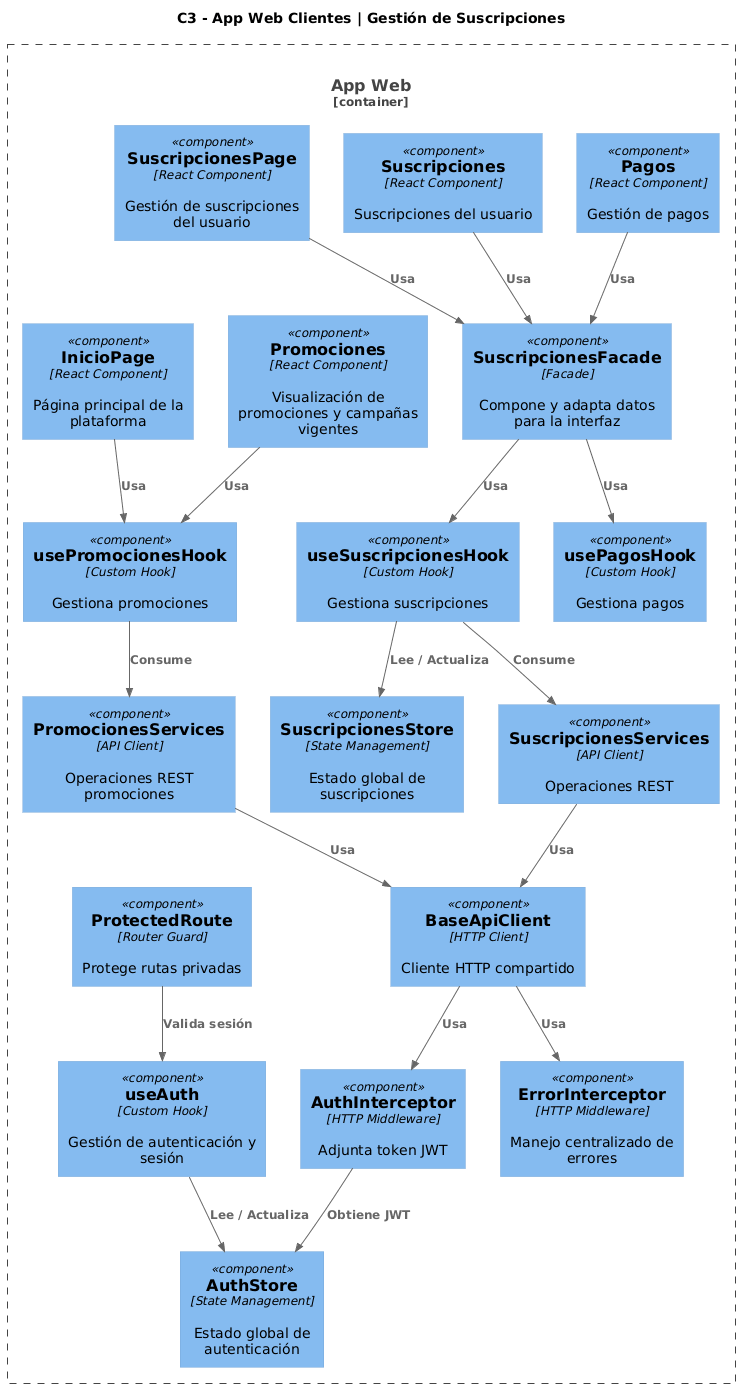

The diagram above was rendered by PlantUML. Its source (embedded in the PNG):
@startuml
!include https://raw.githubusercontent.com/plantuml-stdlib/C4-PlantUML/master/C4_Component.puml

title C3 - App Web Clientes | Gestión de Suscripciones

Container_Boundary(webAppClientes, "App Web", "React SPA") {

    Component(routeGuard, "ProtectedRoute", "Router Guard", "Protege rutas privadas")

    Component(inicioPage, "InicioPage", "React Component", "Página principal de la plataforma")
    Component(promociones, "Promociones", "React Component", "Visualización de promociones y campañas vigentes")
    Component(promocionesHook, "usePromocionesHook", "Custom Hook", "Gestiona promociones")
    Component(promocionesServices, "PromocionesServices", "API Client", "Operaciones REST promociones")

    Component(suscripcionesPage, "SuscripcionesPage", "React Component", "Gestión de suscripciones del usuario")
    Component(suscripciones, "Suscripciones", "React Component", "Suscripciones del usuario")
    Component(pagos, "Pagos", "React Component", "Gestión de pagos")

    Component(suscripcionesFacade, "SuscripcionesFacade", "Facade", "Compone y adapta datos para la interfaz")

    Component(suscripcionesHook, "useSuscripcionesHook", "Custom Hook", "Gestiona suscripciones")
    Component(pagosHook, "usePagosHook", "Custom Hook", "Gestiona pagos")

    Component(authHook, "useAuth", "Custom Hook", "Gestión de autenticación y sesión")

    Component(authStore, "AuthStore", "State Management", "Estado global de autenticación")
    Component(suscripcionesStore, "SuscripcionesStore", "State Management", "Estado global de suscripciones")

    Component(suscripcionesServices, "SuscripcionesServices", "API Client", "Operaciones REST")

    Component(baseApiClient, "BaseApiClient", "HTTP Client", "Cliente HTTP compartido")

    Component(authInterceptor, "AuthInterceptor", "HTTP Middleware", "Adjunta token JWT")
    Component(errorInterceptor, "ErrorInterceptor", "HTTP Middleware", "Manejo centralizado de errores")
}

Rel(routeGuard, authHook, "Valida sesión")

Rel(authHook, authStore, "Lee / Actualiza")

Rel(suscripcionesPage, suscripcionesFacade, "Usa")
Rel(suscripciones, suscripcionesFacade, "Usa")
Rel(pagos, suscripcionesFacade, "Usa")

Rel(inicioPage, promocionesHook, "Usa")
Rel(promociones, promocionesHook, "Usa")

Rel(suscripcionesFacade, suscripcionesHook, "Usa")
Rel(suscripcionesFacade, pagosHook, "Usa")

Rel(suscripcionesHook, suscripcionesStore, "Lee / Actualiza")
Rel(suscripcionesHook, suscripcionesServices, "Consume")

Rel(promocionesHook, promocionesServices, "Consume")

Rel(suscripcionesServices, baseApiClient, "Usa")
Rel(promocionesServices, baseApiClient, "Usa")

Rel(baseApiClient, authInterceptor, "Usa")
Rel(baseApiClient, errorInterceptor, "Usa")

Rel(authInterceptor, authStore, "Obtiene JWT")
@enduml